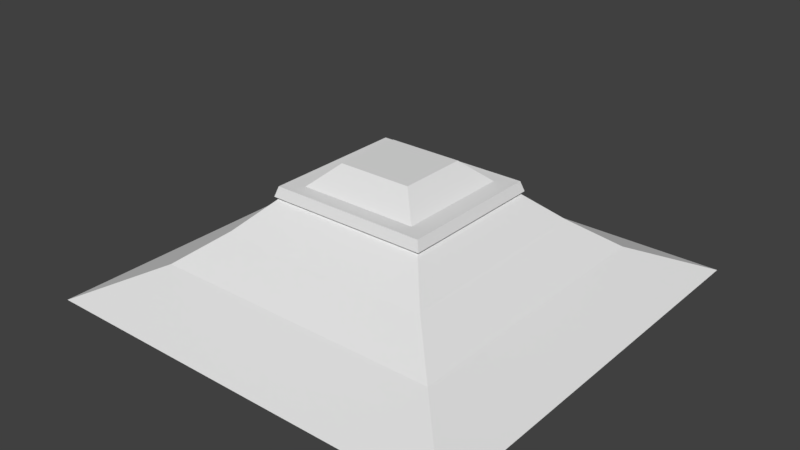 # Source: Roof.blend  (saved by Blender 2.79.0; exported with 4.5.12 LTS)
import bpy
from mathutils import Matrix  # noqa: F401  (used for matrix-valued properties, if any)

bpy.ops.wm.read_factory_settings(use_empty=True)
scene = bpy.context.scene
scene.name = 'Scene'

# ---- collections
col_collection_1 = bpy.data.collections.new('Collection 1'); scene.collection.children.link(col_collection_1)

# ---- images (referenced by path relative to the original .blend; pixels are not part of the script)
import os
ASSET_DIR = os.environ.get("B2B_ASSET_DIR", "")  # directory of the original .blend (textures are referenced by path, not embedded)
HERE = os.path.dirname(os.path.abspath(__file__))  # packed textures are extracted next to this script under _unpacked/

def load_image(name, relpath, width, height, colorspace="sRGB"):
    """Load a texture the original file referenced (path relative to the .blend, or extracted next to this script)."""
    p = next((c for c in (os.path.join(HERE, relpath), os.path.join(ASSET_DIR, relpath)) if relpath and os.path.exists(c)), "")
    if p:
        img = bpy.data.images.load(p, check_existing=True)
        img.name = name
    else:  # same state as the original file: an image datablock whose file is absent (Cycles renders it pink)
        img = bpy.data.images.new(name, width, height)
        img.source = "FILE"
        img.filepath = "//" + (relpath or name)
    img.colorspace_settings.name = colorspace
    return img
img_roof = load_image('ROOF', '', 1024, 1024, 'sRGB')

# ---- materials (node trees are filled in below, after node groups)
mat_roof = bpy.data.materials.new('Roof')
mat_roof.alpha_threshold = 0.0
mat_roof.roughness = 0.5

# ---- material node trees
mat_roof.use_nodes = True; mat_roof.node_tree.nodes.clear()
_N = mat_roof.node_tree.nodes; _L = mat_roof.node_tree.links
n0 = _N.new('ShaderNodeOutputMaterial'); n0.name = 'Material Output'; n0.location = (300, 300)
n1 = _N.new('ShaderNodeBsdfDiffuse'); n1.name = 'Diffuse BSDF'; n1.location = (10, 300)
n2 = _N.new('ShaderNodeTexImage'); n2.name = 'Image Texture'; n2.location = (240, 100)
n2.width = 140
n2.image = img_roof
_L.new(n1.outputs[0], n0.inputs[0])
n0.is_active_output = True

# ---- world
world_world = bpy.data.worlds.new('World'); scene.world = world_world
world_world.color = (0.05088, 0.05088, 0.05088)
world_world.use_sun_shadow = False
world_world.sun_shadow_jitter_overblur = 0.0
world_world.cycles.sampling_method = 'MANUAL'

# ---- meshes
me_cube_179 = bpy.data.meshes.new('Cube.179')
me_cube_179.from_pydata([(1.5, -1.5, -4.768e-07), (0.2608, -0.2438, 0.8719), (0.7588, -0.7394, 0.4359), (0.5403, -0.4943, 0.6539), (1.038, -1.018, 0.218), (-1.5, -1.5, -4.768e-07), (-0.2608, -0.2438, 0.8719), (-0.7588, -0.7394, 0.4359), (-0.5734, -0.5304, 0.6539), (-0.5403, -0.4943, 0.6539), (-0.5515, -0.509, 0.7238), (-1.038, -1.018, 0.218), (0.5748, -0.5304, 0.6539), (0.5157, -0.4756, 0.7229), (0.5525, -0.509, 0.7238), (-0.5157, -0.4756, 0.7229), (0.4227, -0.4049, 0.7229), (-0.4227, -0.4049, 0.7229), (1.5, 1.5, -4.768e-07), (0.2608, 0.2438, 0.8719), (0.7588, 0.7394, 0.4359), (0.5403, 0.4943, 0.6539), (1.038, 1.018, 0.218), (-1.5, 1.5, -4.768e-07), (-0.2608, 0.2438, 0.8719), (-0.7588, 0.7394, 0.4359), (-0.5734, 0.5304, 0.6539), (-0.5403, 0.4943, 0.6539), (-0.5515, 0.509, 0.7238), (-1.038, 1.018, 0.218), (0.5748, 0.5304, 0.6539), (0.5157, 0.4756, 0.7229), (0.5525, 0.509, 0.7238), (-0.5157, 0.4756, 0.7229), (0.4227, 0.4049, 0.7229), (-0.4227, 0.4049, 0.7229)], [], [(6, 24, 35, 17), (5, 0, 4, 11), (13, 31, 34, 16), (21, 30, 12, 3), (16, 1, 6, 17), (12, 30, 32, 14), (14, 32, 31, 13), (4, 22, 20, 2), (2, 20, 21, 3), (7, 2, 3, 9), (12, 14, 10, 8), (11, 29, 23, 5), (1, 19, 24, 6), (8, 26, 27, 9), (7, 25, 29, 11), (9, 27, 25, 7), (9, 3, 12, 8), (11, 4, 2, 7), (0, 18, 22, 4), (13, 15, 10, 14), (33, 28, 10, 15), (18, 0, 5, 23), (16, 34, 19, 1), (13, 16, 17, 15), (17, 35, 33, 15), (23, 29, 22, 18), (34, 35, 24, 19), (25, 27, 21, 20), (30, 26, 28, 32), (27, 26, 30, 21), (29, 25, 20, 22), (31, 32, 28, 33), (31, 33, 35, 34), (10, 28, 26, 8)])
_uv = me_cube_179.uv_layers.new(name='UVMap')
_uv.uv.foreach_set('vector', [0.9999, 0.9235, 0.9335, 0.9906, 0.8813, 0.9829, 0.9916, 0.8714, 0.9467, 0.5289, 0.5338, 0.1204, 0.6694, 0.1105, 0.9552, 0.3932, 0.2129, 0.08182, 0.08339, 0.2127, 0.08022, 0.1903, 0.1905, 0.07889, 0.1008, 0.235, 0.0911, 0.2353, 0.2355, 0.08929, 0.2353, 0.09895, 0.876, 0.07111, 0.9281, 0.06296, 0.9999, 0.134, 0.9923, 0.1862, 0.2355, 0.08929, 0.0911, 0.2353, 0.08391, 0.2223, 0.2225, 0.08224, 0.2225, 0.08224, 0.08391, 0.2223, 0.08339, 0.2127, 0.2129, 0.08182, 0.3979, 0.1172, 0.1207, 0.3973, 0.1099, 0.3107, 0.3112, 0.1073, 0.3112, 0.1073, 0.1099, 0.3107, 0.1008, 0.235, 0.2353, 0.09895, 0.9649, 0.3065, 0.756, 0.09984, 0.8308, 0.08446, 0.9794, 0.2316, 0.8309, 0.0748, 0.8439, 0.06777, 0.9959, 0.2181, 0.9889, 0.2311, 0.9514, 0.6647, 0.6742, 0.9449, 0.5383, 0.9417, 0.9467, 0.5289, 0.1383, 0.0711, 0.07187, 0.1382, 9.994e-05, 0.0672, 0.06648, 9.994e-05, 0.9808, 0.8266, 0.8364, 0.9726, 0.8368, 0.9631, 0.9713, 0.8271, 0.9622, 0.7513, 0.7609, 0.9548, 0.6742, 0.9449, 0.9514, 0.6647, 0.9713, 0.8271, 0.8368, 0.9631, 0.7609, 0.9548, 0.9622, 0.7513, 0.9794, 0.2316, 0.8308, 0.08446, 0.8309, 0.0748, 0.9889, 0.2311, 0.9552, 0.3932, 0.6694, 0.1105, 0.756, 0.09984, 0.9649, 0.3065, 0.5338, 0.1204, 0.1254, 0.5332, 0.1207, 0.3973, 0.3979, 0.1172, 0.8535, 0.06818, 0.9955, 0.2086, 0.9959, 0.2181, 0.8439, 0.06777, 0.8589, 0.9799, 0.8494, 0.9797, 0.988, 0.8396, 0.9884, 0.849, 0.1254, 0.5332, 0.5338, 0.1204, 0.9467, 0.5289, 0.5383, 0.9417, 0.1905, 0.07889, 0.08022, 0.1903, 0.07187, 0.1382, 0.1383, 0.0711, 0.8535, 0.06818, 0.876, 0.07111, 0.9923, 0.1862, 0.9955, 0.2086, 0.9916, 0.8714, 0.8813, 0.9829, 0.8589, 0.9799, 0.9884, 0.849, 0.5383, 0.9417, 0.4027, 0.9516, 0.1169, 0.6689, 0.1254, 0.5332, 0.0798, 0.8759, 0.1961, 0.991, 0.144, 0.9991, 0.07221, 0.9281, 0.3161, 0.9622, 0.2414, 0.9776, 0.09267, 0.8305, 0.1072, 0.7556, 0.08301, 0.8308, 0.241, 0.9871, 0.228, 0.9942, 0.07612, 0.8439, 0.2414, 0.9776, 0.241, 0.9871, 0.08301, 0.8308, 0.09267, 0.8305, 0.4027, 0.9516, 0.3161, 0.9622, 0.1072, 0.7556, 0.1169, 0.6689, 0.07663, 0.8535, 0.07612, 0.8439, 0.228, 0.9942, 0.2186, 0.9939, 0.07663, 0.8535, 0.2186, 0.9939, 0.1961, 0.991, 0.0798, 0.8759, 0.988, 0.8396, 0.8494, 0.9797, 0.8364, 0.9726, 0.9808, 0.8266])
me_cube_179.materials.append(mat_roof)
me_cube_179.use_remesh_preserve_volume = False
me_cube_179.use_remesh_preserve_attributes = False
me_cube_179.use_mirror_vertex_groups = False
me_cube_179.update()

# ---- objects
ob_roof = bpy.data.objects.new('Roof', me_cube_179)

# ---- transforms, parenting, visibility, modifiers, constraints
ob_roof.location = (-1.5, -4.5, 2.1)
ob_roof.lineart.crease_threshold = 0.0

# ---- collection membership
col_collection_1.objects.link(ob_roof)

# ---- scene / render settings (as saved in the file)
scene.frame_start = 0; scene.frame_end = 250; scene.frame_set(0)
scene.render.engine = 'CYCLES'
scene.render.resolution_percentage = 50
scene.render.dither_intensity = 0.0
scene.cycles.use_denoising = False
scene.cycles.samples = 128
scene.cycles.sampling_pattern = 'TABULATED_SOBOL'
scene.cycles.use_adaptive_sampling = False
scene.cycles.use_light_tree = False
scene.cycles.blur_glossy = 0.0
scene.cycles.sample_clamp_indirect = 0.0
scene.view_settings.view_transform = 'Standard'
bpy.context.view_layer.update()

# ---- added for rendering (the .blend has no active camera and no usable light): camera, sun
cam_auto = bpy.data.cameras.new('AutoCamera')
cam_auto.lens = 50.0
cam_auto.sensor_width = 36.0
cam_auto.clip_end = 1000.0
ob_auto_camera = bpy.data.objects.new('AutoCamera', cam_auto)
scene.collection.objects.link(ob_auto_camera)
ob_auto_camera.location = (2.50768, -9.30937, 5.74186)
ob_auto_camera.rotation_euler = (1.09748, -7.21219e-08, 0.694738)
scene.camera = ob_auto_camera
light_auto_sun = bpy.data.lights.new('AutoSun', 'SUN')
light_auto_sun.energy = 3.0
light_auto_sun.angle = 0.0523599
ob_auto_sun = bpy.data.objects.new('AutoSun', light_auto_sun)
scene.collection.objects.link(ob_auto_sun)
ob_auto_sun.rotation_euler = (0.872665, 0.174533, 0.523599)
bpy.context.view_layer.update()
